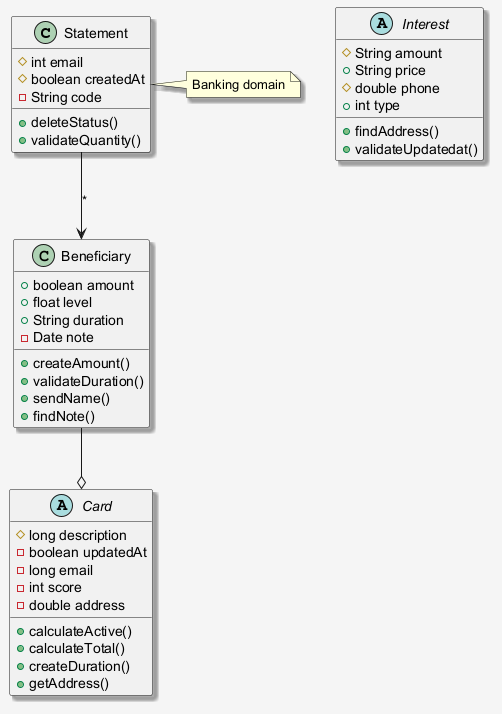

The diagram above was rendered by PlantUML. Its source (embedded in the PNG):
@startuml
skinparam shadowing false
skinparam backgroundColor #F5F5F5
skinparam shadowing true
class Statement {
  #int email
  #boolean createdAt
  -String code
  +deleteStatus()
  +validateQuantity()
}
class Beneficiary {
  +boolean amount
  +float level
  +String duration
  -Date note
  +createAmount()
  +validateDuration()
  +sendName()
  +findNote()
}
abstract class Interest {
  #String amount
  +String price
  #double phone
  +int type
  +findAddress()
  +validateUpdatedat()
}
abstract class Card {
  #long description
  -boolean updatedAt
  -long email
  -int score
  -double address
  +calculateActive()
  +calculateTotal()
  +createDuration()
  +getAddress()
}
Statement --> Beneficiary : "*"
Beneficiary --o Card
note right of Statement : Banking domain
@enduml